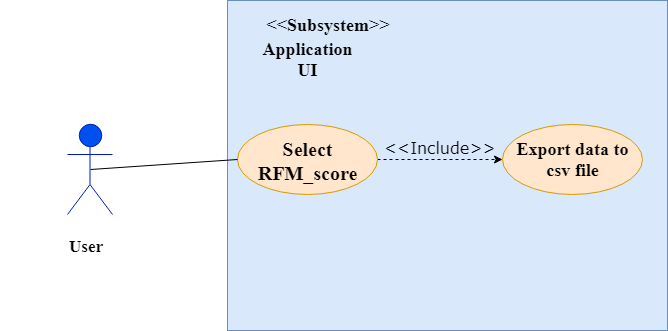

The diagram above was exported from draw.io. Its source (the exported page's mxGraphModel, read from the mxfile embedded in the PNG):
<mxGraphModel dx="992" dy="503" grid="1" gridSize="10" guides="1" tooltips="1" connect="1" arrows="1" fold="1" page="1" pageScale="1" pageWidth="850" pageHeight="1100" math="0" shadow="0">
  <root>
    <mxCell id="0" />
    <mxCell id="1" parent="0" />
    <mxCell id="G9vcElmvAo98rmK5o9LF-11" value="" style="rounded=0;whiteSpace=wrap;html=1;fillColor=#dae8fc;strokeColor=#6c8ebf;" parent="1" vertex="1">
      <mxGeometry x="310" y="126" width="440" height="330" as="geometry" />
    </mxCell>
    <mxCell id="G9vcElmvAo98rmK5o9LF-12" style="rounded=0;orthogonalLoop=1;jettySize=auto;html=1;entryX=0;entryY=0.5;entryDx=0;entryDy=0;endArrow=classic;endFill=1;dashed=1;exitX=1;exitY=0.5;exitDx=0;exitDy=0;" parent="1" source="G9vcElmvAo98rmK5o9LF-13" target="G9vcElmvAo98rmK5o9LF-14" edge="1">
      <mxGeometry relative="1" as="geometry" />
    </mxCell>
    <mxCell id="G9vcElmvAo98rmK5o9LF-13" value="&lt;font face=&quot;Times New Roman&quot;&gt;&lt;span style=&quot;font-size: 20px&quot;&gt;&lt;b&gt;Select RFM_score&lt;/b&gt;&lt;/span&gt;&lt;/font&gt;" style="ellipse;whiteSpace=wrap;html=1;fillColor=#ffe6cc;strokeColor=#d79b00;" parent="1" vertex="1">
      <mxGeometry x="320" y="250" width="140" height="70" as="geometry" />
    </mxCell>
    <mxCell id="G9vcElmvAo98rmK5o9LF-14" value="&lt;font face=&quot;Times New Roman&quot; size=&quot;1&quot;&gt;&lt;b style=&quot;font-size: 18px&quot;&gt;Export data to csv file&lt;/b&gt;&lt;/font&gt;" style="ellipse;whiteSpace=wrap;html=1;fillColor=#ffe6cc;strokeColor=#d79b00;" parent="1" vertex="1">
      <mxGeometry x="585" y="250" width="140" height="70" as="geometry" />
    </mxCell>
    <mxCell id="G9vcElmvAo98rmK5o9LF-15" style="edgeStyle=none;rounded=0;orthogonalLoop=1;jettySize=auto;html=1;exitX=0.5;exitY=0.5;exitDx=0;exitDy=0;exitPerimeter=0;entryX=0;entryY=0.5;entryDx=0;entryDy=0;endArrow=none;endFill=0;" parent="1" source="G9vcElmvAo98rmK5o9LF-16" target="G9vcElmvAo98rmK5o9LF-13" edge="1">
      <mxGeometry relative="1" as="geometry" />
    </mxCell>
    <mxCell id="G9vcElmvAo98rmK5o9LF-16" value="&lt;font style=&quot;font-size: 18px&quot; face=&quot;Times New Roman&quot;&gt;&lt;b&gt;Marketing Department&lt;/b&gt;&lt;/font&gt;" style="shape=umlActor;verticalLabelPosition=bottom;labelBackgroundColor=#ffffff;verticalAlign=top;html=1;fillColor=#0050ef;strokeColor=#001DBC;fontColor=#ffffff;" parent="1" vertex="1">
      <mxGeometry x="150" y="250" width="45" height="90" as="geometry" />
    </mxCell>
    <mxCell id="G9vcElmvAo98rmK5o9LF-17" value="&lt;font style=&quot;font-size: 16px ; font-weight: normal&quot; face=&quot;Verdana&quot;&gt;&amp;lt;&amp;lt;Include&amp;gt;&amp;gt;&lt;br&gt;&lt;br&gt;&lt;/font&gt;" style="text;html=1;resizable=0;points=[];autosize=1;align=left;verticalAlign=top;spacingTop=-4;rotation=0;fontStyle=1" parent="1" vertex="1">
      <mxGeometry x="465" y="261" width="130" height="30" as="geometry" />
    </mxCell>
    <mxCell id="G9vcElmvAo98rmK5o9LF-18" value="&lt;b&gt;&lt;font face=&quot;Times New Roman&quot; style=&quot;font-size: 18px&quot;&gt;&amp;lt;&amp;lt;Subsystem&amp;gt;&amp;gt;&lt;/font&gt;&lt;/b&gt;" style="text;html=1;strokeColor=none;fillColor=none;align=center;verticalAlign=middle;whiteSpace=wrap;rounded=0;" parent="1" vertex="1">
      <mxGeometry x="390" y="140" width="40" height="20" as="geometry" />
    </mxCell>
    <mxCell id="G9vcElmvAo98rmK5o9LF-19" value="&lt;b&gt;&lt;font face=&quot;Times New Roman&quot; style=&quot;font-size: 18px&quot;&gt;Application UI&lt;/font&gt;&lt;/b&gt;" style="text;html=1;strokeColor=none;fillColor=none;align=center;verticalAlign=middle;whiteSpace=wrap;rounded=0;" parent="1" vertex="1">
      <mxGeometry x="370" y="170" width="40" height="30" as="geometry" />
    </mxCell>
    <mxCell id="G9vcElmvAo98rmK5o9LF-20" value="&lt;b&gt;&lt;font style=&quot;font-size: 17px&quot; face=&quot;Times New Roman&quot;&gt;User&lt;/font&gt;&lt;/b&gt;" style="text;html=1;resizable=0;points=[];autosize=1;align=left;verticalAlign=top;spacingTop=-4;" parent="1" vertex="1">
      <mxGeometry x="150" y="360" width="50" height="20" as="geometry" />
    </mxCell>
  </root>
</mxGraphModel>